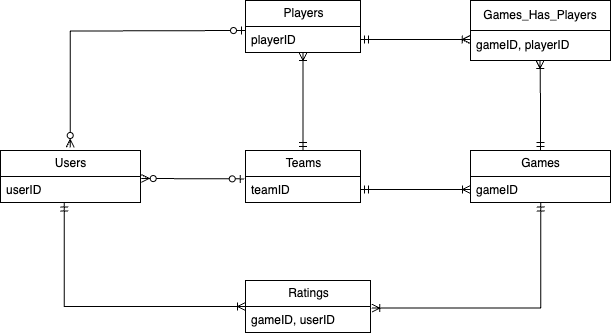

The diagram above was exported from draw.io. Its source (the exported page's mxGraphModel, read from the mxfile embedded in the PNG):
<mxGraphModel dx="818" dy="537" grid="1" gridSize="10" guides="1" tooltips="1" connect="1" arrows="1" fold="1" page="0" pageScale="1" pageWidth="850" pageHeight="1100" math="0" shadow="0" extFonts="Permanent Marker^https://fonts.googleapis.com/css?family=Permanent+Marker">
  <root>
    <mxCell id="0" />
    <mxCell id="1" parent="0" />
    <mxCell id="WFUusKw11MHCwyIInxOa-14" value="" style="edgeStyle=orthogonalEdgeStyle;fontSize=12;html=1;endArrow=ERoneToMany;startArrow=ERmandOne;rounded=0;entryX=1.01;entryY=0.058;entryDx=0;entryDy=0;entryPerimeter=0;exitX=0.502;exitY=1.019;exitDx=0;exitDy=0;exitPerimeter=0;" parent="1" source="ADstOyAyKNa7TeKw03KR-19" target="ADstOyAyKNa7TeKw03KR-15" edge="1">
      <mxGeometry width="100" height="100" relative="1" as="geometry">
        <mxPoint x="651" y="420" as="sourcePoint" />
        <mxPoint x="485" y="470" as="targetPoint" />
      </mxGeometry>
    </mxCell>
    <mxCell id="WFUusKw11MHCwyIInxOa-16" value="" style="fontSize=12;html=1;endArrow=ERoneToMany;startArrow=ERmandOne;rounded=0;entryX=0.5;entryY=1;entryDx=0;entryDy=0;exitX=0.5;exitY=0;exitDx=0;exitDy=0;" parent="1" target="ADstOyAyKNa7TeKw03KR-1" edge="1" source="ADstOyAyKNa7TeKw03KR-5">
      <mxGeometry width="100" height="100" relative="1" as="geometry">
        <mxPoint x="425" y="300" as="sourcePoint" />
        <mxPoint x="425" y="210" as="targetPoint" />
      </mxGeometry>
    </mxCell>
    <mxCell id="WFUusKw11MHCwyIInxOa-18" value="" style="edgeStyle=orthogonalEdgeStyle;fontSize=12;html=1;endArrow=ERzeroToMany;startArrow=ERzeroToOne;rounded=0;exitX=0;exitY=0.5;exitDx=0;exitDy=0;entryX=0.498;entryY=-0.058;entryDx=0;entryDy=0;entryPerimeter=0;" parent="1" target="ADstOyAyKNa7TeKw03KR-10" edge="1">
      <mxGeometry width="100" height="100" relative="1" as="geometry">
        <mxPoint x="365" y="180" as="sourcePoint" />
        <mxPoint x="190" y="300" as="targetPoint" />
      </mxGeometry>
    </mxCell>
    <mxCell id="WFUusKw11MHCwyIInxOa-19" value="" style="fontSize=12;html=1;endArrow=ERzeroToMany;startArrow=ERzeroToOne;rounded=0;exitX=-0.011;exitY=0.092;exitDx=0;exitDy=0;entryX=1.005;entryY=0.077;entryDx=0;entryDy=0;exitPerimeter=0;entryPerimeter=0;" parent="1" source="ADstOyAyKNa7TeKw03KR-6" target="ADstOyAyKNa7TeKw03KR-11" edge="1">
      <mxGeometry width="100" height="100" relative="1" as="geometry">
        <mxPoint x="365" y="330" as="sourcePoint" />
        <mxPoint x="250" y="330" as="targetPoint" />
      </mxGeometry>
    </mxCell>
    <mxCell id="WFUusKw11MHCwyIInxOa-20" value="" style="edgeStyle=orthogonalEdgeStyle;fontSize=12;html=1;endArrow=ERoneToMany;startArrow=ERmandOne;rounded=0;entryX=0;entryY=0.5;entryDx=0;entryDy=0;exitX=0.455;exitY=1.019;exitDx=0;exitDy=0;exitPerimeter=0;" parent="1" source="ADstOyAyKNa7TeKw03KR-11" target="ADstOyAyKNa7TeKw03KR-14" edge="1">
      <mxGeometry width="100" height="100" relative="1" as="geometry">
        <mxPoint x="190" y="360" as="sourcePoint" />
        <mxPoint x="365" y="470" as="targetPoint" />
      </mxGeometry>
    </mxCell>
    <mxCell id="8dPIpK7ecutnxCQhRAkE-1" value="" style="edgeStyle=entityRelationEdgeStyle;fontSize=12;html=1;endArrow=ERoneToMany;startArrow=ERmandOne;rounded=0;entryX=0;entryY=0.5;entryDx=0;entryDy=0;exitX=1;exitY=0.5;exitDx=0;exitDy=0;" parent="1" source="ADstOyAyKNa7TeKw03KR-6" target="ADstOyAyKNa7TeKw03KR-19" edge="1">
      <mxGeometry width="100" height="100" relative="1" as="geometry">
        <mxPoint x="485" y="330" as="sourcePoint" />
        <mxPoint x="596" y="479" as="targetPoint" />
      </mxGeometry>
    </mxCell>
    <mxCell id="ADstOyAyKNa7TeKw03KR-1" value="Players" style="swimlane;fontStyle=0;childLayout=stackLayout;horizontal=1;startSize=26;fillColor=none;horizontalStack=0;resizeParent=1;resizeParentMax=0;resizeLast=0;collapsible=1;marginBottom=0;html=1;" vertex="1" parent="1">
      <mxGeometry x="365" y="150" width="115" height="52" as="geometry" />
    </mxCell>
    <mxCell id="ADstOyAyKNa7TeKw03KR-2" value="playerID" style="text;strokeColor=none;fillColor=none;align=left;verticalAlign=top;spacingLeft=4;spacingRight=4;overflow=hidden;rotatable=0;points=[[0,0.5],[1,0.5]];portConstraint=eastwest;whiteSpace=wrap;html=1;" vertex="1" parent="ADstOyAyKNa7TeKw03KR-1">
      <mxGeometry y="26" width="115" height="26" as="geometry" />
    </mxCell>
    <mxCell id="ADstOyAyKNa7TeKw03KR-5" value="Teams" style="swimlane;fontStyle=0;childLayout=stackLayout;horizontal=1;startSize=26;fillColor=none;horizontalStack=0;resizeParent=1;resizeParentMax=0;resizeLast=0;collapsible=1;marginBottom=0;html=1;" vertex="1" parent="1">
      <mxGeometry x="365" y="300" width="115" height="52" as="geometry" />
    </mxCell>
    <mxCell id="ADstOyAyKNa7TeKw03KR-6" value="teamID" style="text;strokeColor=none;fillColor=none;align=left;verticalAlign=top;spacingLeft=4;spacingRight=4;overflow=hidden;rotatable=0;points=[[0,0.5],[1,0.5]];portConstraint=eastwest;whiteSpace=wrap;html=1;" vertex="1" parent="ADstOyAyKNa7TeKw03KR-5">
      <mxGeometry y="26" width="115" height="26" as="geometry" />
    </mxCell>
    <mxCell id="ADstOyAyKNa7TeKw03KR-10" value="Users" style="swimlane;fontStyle=0;childLayout=stackLayout;horizontal=1;startSize=26;fillColor=none;horizontalStack=0;resizeParent=1;resizeParentMax=0;resizeLast=0;collapsible=1;marginBottom=0;html=1;" vertex="1" parent="1">
      <mxGeometry x="120" y="300" width="140" height="52" as="geometry" />
    </mxCell>
    <mxCell id="ADstOyAyKNa7TeKw03KR-11" value="userID" style="text;strokeColor=none;fillColor=none;align=left;verticalAlign=top;spacingLeft=4;spacingRight=4;overflow=hidden;rotatable=0;points=[[0,0.5],[1,0.5]];portConstraint=eastwest;whiteSpace=wrap;html=1;" vertex="1" parent="ADstOyAyKNa7TeKw03KR-10">
      <mxGeometry y="26" width="140" height="26" as="geometry" />
    </mxCell>
    <mxCell id="ADstOyAyKNa7TeKw03KR-14" value="Ratings" style="swimlane;fontStyle=0;childLayout=stackLayout;horizontal=1;startSize=26;fillColor=none;horizontalStack=0;resizeParent=1;resizeParentMax=0;resizeLast=0;collapsible=1;marginBottom=0;html=1;" vertex="1" parent="1">
      <mxGeometry x="365" y="430" width="125" height="52" as="geometry" />
    </mxCell>
    <mxCell id="ADstOyAyKNa7TeKw03KR-15" value="gameID, userID" style="text;strokeColor=none;fillColor=none;align=left;verticalAlign=top;spacingLeft=4;spacingRight=4;overflow=hidden;rotatable=0;points=[[0,0.5],[1,0.5]];portConstraint=eastwest;whiteSpace=wrap;html=1;" vertex="1" parent="ADstOyAyKNa7TeKw03KR-14">
      <mxGeometry y="26" width="125" height="26" as="geometry" />
    </mxCell>
    <mxCell id="ADstOyAyKNa7TeKw03KR-18" value="Games" style="swimlane;fontStyle=0;childLayout=stackLayout;horizontal=1;startSize=26;fillColor=none;horizontalStack=0;resizeParent=1;resizeParentMax=0;resizeLast=0;collapsible=1;marginBottom=0;html=1;" vertex="1" parent="1">
      <mxGeometry x="590" y="300" width="140" height="52" as="geometry" />
    </mxCell>
    <mxCell id="ADstOyAyKNa7TeKw03KR-19" value="gameID" style="text;strokeColor=none;fillColor=none;align=left;verticalAlign=top;spacingLeft=4;spacingRight=4;overflow=hidden;rotatable=0;points=[[0,0.5],[1,0.5]];portConstraint=eastwest;whiteSpace=wrap;html=1;" vertex="1" parent="ADstOyAyKNa7TeKw03KR-18">
      <mxGeometry y="26" width="140" height="26" as="geometry" />
    </mxCell>
    <mxCell id="ADstOyAyKNa7TeKw03KR-24" value="Games_Has_Players" style="swimlane;fontStyle=0;childLayout=stackLayout;horizontal=1;startSize=30;horizontalStack=0;resizeParent=1;resizeParentMax=0;resizeLast=0;collapsible=1;marginBottom=0;whiteSpace=wrap;html=1;" vertex="1" parent="1">
      <mxGeometry x="590" y="150" width="140" height="60" as="geometry" />
    </mxCell>
    <mxCell id="ADstOyAyKNa7TeKw03KR-25" value="gameID, playerID" style="text;strokeColor=none;fillColor=none;align=left;verticalAlign=middle;spacingLeft=4;spacingRight=4;overflow=hidden;points=[[0,0.5],[1,0.5]];portConstraint=eastwest;rotatable=0;whiteSpace=wrap;html=1;" vertex="1" parent="ADstOyAyKNa7TeKw03KR-24">
      <mxGeometry y="30" width="140" height="30" as="geometry" />
    </mxCell>
    <mxCell id="ADstOyAyKNa7TeKw03KR-29" value="" style="fontSize=12;html=1;endArrow=ERoneToMany;startArrow=ERmandOne;rounded=0;entryX=-0.001;entryY=0.302;entryDx=0;entryDy=0;exitX=1;exitY=0.5;exitDx=0;exitDy=0;entryPerimeter=0;" edge="1" parent="1" source="ADstOyAyKNa7TeKw03KR-2" target="ADstOyAyKNa7TeKw03KR-25">
      <mxGeometry width="100" height="100" relative="1" as="geometry">
        <mxPoint x="490" y="340" as="sourcePoint" />
        <mxPoint x="590" y="240" as="targetPoint" />
      </mxGeometry>
    </mxCell>
    <mxCell id="ADstOyAyKNa7TeKw03KR-30" value="" style="edgeStyle=orthogonalEdgeStyle;fontSize=12;html=1;endArrow=ERoneToMany;startArrow=ERmandOne;rounded=0;exitX=0.5;exitY=0;exitDx=0;exitDy=0;" edge="1" parent="1" source="ADstOyAyKNa7TeKw03KR-18">
      <mxGeometry width="100" height="100" relative="1" as="geometry">
        <mxPoint x="660" y="290" as="sourcePoint" />
        <mxPoint x="659.55" y="210" as="targetPoint" />
      </mxGeometry>
    </mxCell>
  </root>
</mxGraphModel>